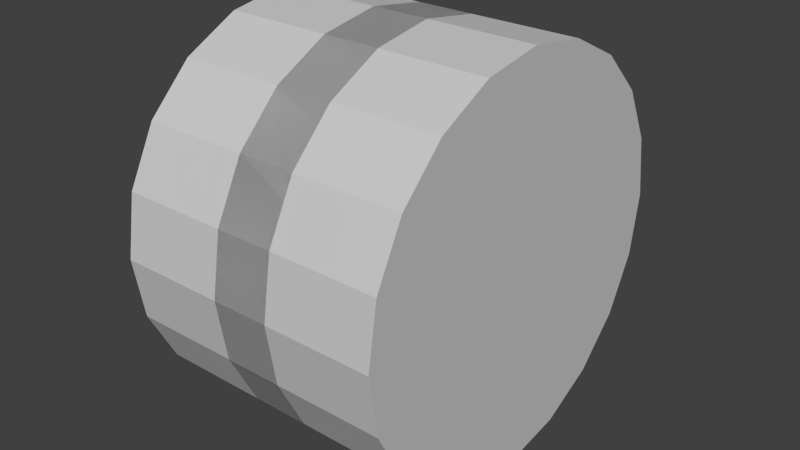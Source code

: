 # Source: SharedWheels.blend  (saved by Blender 2.72.0; exported with 4.5.12 LTS)
import bpy
from mathutils import Matrix  # noqa: F401  (used for matrix-valued properties, if any)

bpy.ops.wm.read_factory_settings(use_empty=True)
scene = bpy.context.scene
scene.name = 'Scene'

# ---- collections
col_collection_1 = bpy.data.collections.new('Collection 1'); scene.collection.children.link(col_collection_1)

# ---- materials (node trees are filled in below, after node groups)
mat_camaro_wheels = bpy.data.materials.new('Camaro-Wheels')
mat_camaro_wheels.alpha_threshold = 0.0
mat_camaro_wheels.use_transparent_shadow = False
mat_camaro_wheels.diffuse_color = (0.6, 0.6, 0.6, 1.0)
mat_camaro_wheels.specular_color = (0.9, 0.9, 0.9)
mat_camaro_wheels.roughness = 0.5
mat_camaro_wheels.specular_intensity = 1.0

# ---- material node trees

# ---- world
world_world = bpy.data.worlds.new('World'); scene.world = world_world
world_world.color = (0.05088, 0.05088, 0.05088)
world_world.use_sun_shadow = False
world_world.sun_shadow_jitter_overblur = 0.0
world_world.cycles.sampling_method = 'MANUAL'
world_world.cycles.sample_map_resolution = 256

# ---- meshes
me_whl_fl = bpy.data.meshes.new('Whl FL')
me_whl_fl.from_pydata([(0.04724, -0.3253, -0.004374), (0.05996, -0.2755, -0.09466), (0.05996, -0.2898, -0.004374), (0.04724, -0.3093, -0.1056), (0.05996, -0.234, -0.1761), (0.04724, -0.2627, -0.197), (0.05996, -0.1694, -0.2408), (0.04724, -0.1902, -0.2695), (0.05996, -0.08793, -0.2823), (0.04724, -0.09889, -0.316), (0.05996, 0.002364, -0.2966), (0.04724, 0.002364, -0.332), (0.05996, 0.09265, -0.2823), (0.04724, 0.1036, -0.316), (0.05996, 0.1741, -0.2408), (0.04724, 0.195, -0.2695), (0.05996, 0.2387, -0.1761), (0.04724, 0.2674, -0.197), (0.05996, 0.2802, -0.09466), (0.04724, 0.314, -0.1056), (0.05996, 0.2945, -0.004374), (0.04724, 0.33, -0.004374), (0.05996, 0.2802, 0.08591), (0.04724, 0.314, 0.09688), (0.05996, 0.2387, 0.1674), (0.04724, 0.2674, 0.1882), (0.05996, 0.1741, 0.232), (0.04724, 0.195, 0.2607), (0.05996, 0.09265, 0.2735), (0.04724, 0.1036, 0.3072), (0.05996, 0.002364, 0.2878), (0.04724, 0.002364, 0.3233), (0.05996, -0.08793, 0.2735), (0.04724, -0.09889, 0.3072), (0.05996, -0.1694, 0.232), (0.04724, -0.1902, 0.2607), (0.05996, -0.234, 0.1674), (0.04724, -0.2627, 0.1882), (0.05996, -0.2755, 0.08591), (0.04724, -0.3093, 0.09688), (0.0607, -0.2332, 0.07215), (0.0607, -0.2453, -0.004374), (0.0607, -0.2332, -0.0809), (0.0607, -0.198, -0.1499), (0.0607, -0.1432, -0.2047), (0.0607, -0.07416, -0.2399), (0.0607, 0.002364, -0.252), (0.0607, 0.07889, -0.2399), (0.0607, 0.1479, -0.2047), (0.0607, 0.2027, -0.1499), (0.0607, 0.2379, -0.0809), (0.0607, 0.25, -0.004374), (0.0607, 0.2379, 0.07215), (0.0607, 0.2027, 0.1412), (0.0607, 0.1479, 0.196), (0.0607, 0.07889, 0.2312), (0.0607, 0.002364, 0.2433), (0.0607, -0.07416, 0.2312), (0.0607, -0.1432, 0.196), (0.0607, -0.198, 0.1412), (-0.2243, 0.1036, 0.3072), (-0.2243, 0.195, 0.2607), (-0.2243, 0.002364, -0.004374), (-0.2243, 0.002364, 0.3233), (-0.2243, -0.09889, 0.3072), (-0.2243, -0.1902, 0.2607), (-0.2243, -0.2627, 0.1882), (-0.2243, -0.3093, 0.09688), (-0.2243, -0.3253, -0.004374), (-0.2243, -0.3093, -0.1056), (-0.2243, -0.2627, -0.197), (-0.2243, -0.1902, -0.2695), (-0.2243, -0.09889, -0.316), (-0.2243, 0.002364, -0.332), (-0.2243, 0.1036, -0.316), (-0.2243, 0.195, -0.2695), (-0.2243, 0.2674, -0.197), (-0.2243, 0.314, -0.1056), (-0.2243, 0.33, -0.004374), (-0.2243, 0.314, 0.09688), (-0.2243, 0.2674, 0.1882), (0.04724, -0.3253, -0.004374), (-0.2243, -0.3093, -0.1056), (0.04724, -0.3093, -0.1056), (-0.2243, -0.3253, -0.004374), (0.04724, -0.3093, 0.09688), (-0.2243, -0.3093, 0.09688), (0.04724, -0.2627, 0.1882), (-0.2243, -0.2627, 0.1882), (0.04724, -0.1902, 0.2607), (-0.2243, -0.1902, 0.2607), (-0.2243, -0.2627, -0.197), (0.04724, -0.2627, -0.197), (-0.2243, -0.1902, -0.2695), (0.04724, -0.1902, -0.2695), (-0.2243, -0.09889, -0.316), (0.04724, -0.09889, -0.316), (-0.2243, 0.002364, -0.332), (0.04724, 0.002364, -0.332), (-0.2243, 0.1036, -0.316), (0.04724, 0.1036, -0.316), (-0.2243, 0.195, -0.2695), (0.04724, 0.195, -0.2695), (-0.2243, 0.2674, -0.197), (0.04724, 0.2674, -0.197), (-0.2243, 0.314, -0.1056), (0.04724, 0.314, -0.1056), (-0.2243, 0.33, -0.004374), (0.04724, 0.33, -0.004374), (-0.2243, 0.314, 0.09688), (0.04724, 0.314, 0.09688), (-0.2243, 0.2674, 0.1882), (0.04724, 0.2674, 0.1882), (-0.2243, 0.195, 0.2607), (0.04724, 0.195, 0.2607), (-0.2243, 0.1036, 0.3072), (0.04724, 0.1036, 0.3072), (-0.2243, 0.002364, 0.3233), (0.04724, 0.002364, 0.3233), (-0.2243, -0.09889, 0.3072), (0.04724, -0.09889, 0.3072), (-0.2243, -0.1902, 0.2607), (0.04724, -0.1902, 0.2607), (0.03258, -0.1403, -0.2007), (0.03258, -0.07262, -0.2351), (0.03258, 0.002364, -0.004374), (0.03258, -0.1939, -0.147), (0.03258, -0.2284, -0.07936), (0.03258, 0.002364, -0.2457), (0.03258, 0.07735, -0.2351), (0.03258, 0.145, -0.2007), (0.03258, 0.1987, -0.147), (0.03258, 0.2331, -0.07936), (0.03258, -0.2389, -0.004374), (0.03258, -0.2284, 0.07061), (0.03258, -0.1939, 0.1382), (0.03258, -0.1403, 0.1919), (0.03258, -0.07262, 0.2264), (0.03258, 0.002364, 0.2369), (0.03258, 0.07735, 0.2264), (0.03258, 0.145, 0.1919), (0.03258, 0.1987, 0.1382), (0.03258, 0.2331, 0.07061), (0.03258, 0.2437, -0.004374), (0.03258, 0.1987, -0.147), (0.0607, 0.2303, -0.07845), (0.03258, 0.2331, -0.07936), (0.0607, 0.1963, -0.1453), (0.03258, 0.145, -0.2007), (0.0607, 0.1433, -0.1983), (0.03258, 0.07735, -0.2351), (0.0607, 0.07644, -0.2323), (0.03258, 0.002364, -0.2457), (0.0607, 0.002364, -0.2441), (0.03258, -0.07262, -0.2351), (0.0607, -0.07171, -0.2323), (0.03258, -0.1403, -0.2007), (0.0607, -0.1385, -0.1983), (0.03258, -0.1939, -0.147), (0.0607, -0.1916, -0.1453), (0.03258, -0.2284, -0.07936), (0.0607, -0.2256, -0.07845), (0.03258, -0.2389, -0.004374), (0.0607, -0.2373, -0.004374), (0.03258, -0.2284, 0.07061), (0.0607, -0.2256, 0.0697), (0.03258, -0.1939, 0.1382), (0.0607, -0.1916, 0.1365), (0.03258, -0.1403, 0.1919), (0.0607, -0.1385, 0.1895), (0.03258, -0.07262, 0.2264), (0.0607, -0.07171, 0.2236), (0.03258, 0.145, 0.1919), (0.0607, 0.07644, 0.2236), (0.03258, 0.07735, 0.2264), (0.0607, 0.1433, 0.1895), (0.03258, 0.1987, 0.1382), (0.0607, 0.1963, 0.1365), (0.03258, 0.2331, 0.07061), (0.0607, 0.2303, 0.0697), (0.0607, 0.002364, 0.2353), (0.03258, 0.002364, 0.2369), (0.0607, -0.07171, 0.2236), (0.03258, -0.07262, 0.2264), (0.03258, 0.2437, -0.004374), (0.0607, 0.2421, -0.004374), (0.0607, 0.2303, 0.0697), (0.0607, 0.2027, 0.1412), (0.0607, 0.1963, 0.1365), (0.0607, 0.2379, 0.07215), (0.0607, 0.2421, -0.004374), (0.0607, 0.25, -0.004374), (0.0607, 0.2303, -0.07845), (0.0607, 0.2379, -0.0809), (0.0607, 0.1963, -0.1453), (0.0607, 0.2027, -0.1499), (0.0607, 0.1433, -0.1983), (0.0607, 0.1479, -0.2047), (0.0607, 0.07644, -0.2323), (0.0607, 0.07889, -0.2399), (0.0607, 0.002364, -0.2441), (0.0607, 0.002364, -0.252), (0.0607, -0.07171, -0.2323), (0.0607, -0.07416, -0.2399), (0.0607, -0.1385, -0.1983), (0.0607, -0.1432, -0.2047), (0.0607, -0.1916, -0.1453), (0.0607, -0.198, -0.1499), (0.0607, -0.2256, -0.07845), (0.0607, -0.2332, -0.0809), (0.0607, -0.2373, -0.004374), (0.0607, -0.2453, -0.004374), (0.0607, -0.2256, 0.0697), (0.0607, -0.2332, 0.07215), (0.0607, -0.1916, 0.1365), (0.0607, -0.198, 0.1412), (0.0607, -0.1385, 0.1895), (0.0607, -0.1432, 0.196), (0.0607, -0.07171, 0.2236), (0.0607, -0.07416, 0.2312), (0.0607, 0.002364, 0.2353), (0.0607, 0.002364, 0.2433), (0.0607, 0.07644, 0.2236), (0.0607, 0.07889, 0.2312), (0.0607, 0.1433, 0.1895), (0.0607, 0.1479, 0.196)], [], [(0, 1, 2), (1, 0, 3), (3, 4, 1), (5, 4, 3), (5, 6, 4), (7, 6, 5), (7, 8, 6), (9, 8, 7), (9, 10, 8), (11, 10, 9), (11, 12, 10), (13, 12, 11), (13, 14, 12), (15, 14, 13), (15, 16, 14), (17, 16, 15), (17, 18, 16), (19, 18, 17), (19, 20, 18), (21, 20, 19), (21, 22, 20), (23, 22, 21), (23, 24, 22), (25, 24, 23), (25, 26, 24), (27, 26, 25), (27, 28, 26), (29, 28, 27), (29, 30, 28), (31, 30, 29), (31, 32, 30), (33, 32, 31), (33, 34, 32), (35, 34, 33), (35, 36, 34), (37, 36, 35), (37, 38, 36), (39, 38, 37), (39, 2, 38), (0, 2, 39), (38, 2, 40), (40, 2, 41), (2, 1, 41), (41, 1, 42), (1, 4, 42), (42, 4, 43), (4, 6, 43), (43, 6, 44), (6, 8, 44), (44, 8, 45), (8, 10, 45), (45, 10, 46), (10, 12, 46), (46, 12, 47), (12, 14, 47), (47, 14, 48), (14, 16, 48), (48, 16, 49), (16, 18, 49), (49, 18, 50), (18, 20, 50), (50, 20, 51), (20, 22, 51), (51, 22, 52), (22, 24, 52), (52, 24, 53), (24, 26, 53), (53, 26, 54), (26, 28, 54), (54, 28, 55), (28, 30, 55), (55, 30, 56), (30, 32, 56), (56, 32, 57), (32, 34, 57), (57, 34, 58), (34, 36, 58), (58, 36, 59), (36, 38, 59), (59, 38, 40), (60, 61, 62), (63, 60, 62), (64, 63, 62), (65, 64, 62), (66, 65, 62), (67, 66, 62), (68, 67, 62), (69, 68, 62), (70, 69, 62), (71, 70, 62), (72, 71, 62), (73, 72, 62), (74, 73, 62), (75, 74, 62), (76, 75, 62), (77, 76, 62), (78, 77, 62), (79, 78, 62), (80, 79, 62), (61, 80, 62), (81, 82, 83), (84, 82, 81), (85, 84, 81), (86, 84, 85), (87, 86, 85), (88, 86, 87), (89, 88, 87), (90, 88, 89), (82, 91, 83), (83, 91, 92), (91, 93, 92), (92, 93, 94), (93, 95, 94), (94, 95, 96), (95, 97, 96), (96, 97, 98), (97, 99, 98), (98, 99, 100), (99, 101, 100), (100, 101, 102), (101, 103, 102), (102, 103, 104), (103, 105, 104), (104, 105, 106), (105, 107, 106), (106, 107, 108), (107, 109, 108), (108, 109, 110), (109, 111, 110), (110, 111, 112), (111, 113, 112), (112, 113, 114), (113, 115, 114), (114, 115, 116), (115, 117, 116), (116, 117, 118), (117, 119, 118), (118, 119, 120), (119, 121, 120), (120, 121, 122), (123, 124, 125), (126, 123, 125), (127, 126, 125), (124, 128, 125), (128, 129, 125), (129, 130, 125), (130, 131, 125), (131, 132, 125), (133, 127, 125), (134, 133, 125), (135, 134, 125), (136, 135, 125), (137, 136, 125), (138, 137, 125), (139, 138, 125), (140, 139, 125), (141, 140, 125), (142, 141, 125), (143, 142, 125), (132, 143, 125), (144, 145, 146), (147, 145, 144), (148, 147, 144), (149, 147, 148), (150, 149, 148), (151, 149, 150), (152, 151, 150), (153, 151, 152), (154, 153, 152), (155, 153, 154), (156, 155, 154), (157, 155, 156), (158, 157, 156), (159, 157, 158), (160, 159, 158), (161, 159, 160), (162, 161, 160), (163, 161, 162), (164, 163, 162), (165, 163, 164), (166, 165, 164), (167, 165, 166), (168, 167, 166), (169, 167, 168), (170, 169, 168), (171, 169, 170), (172, 173, 174), (175, 173, 172), (176, 175, 172), (177, 175, 176), (178, 177, 176), (179, 177, 178), (173, 180, 174), (174, 180, 181), (180, 182, 181), (181, 182, 183), (184, 179, 178), (185, 179, 184), (146, 185, 184), (145, 185, 146), (186, 187, 188), (189, 187, 186), (190, 189, 186), (191, 189, 190), (192, 191, 190), (193, 191, 192), (194, 193, 192), (195, 193, 194), (196, 195, 194), (197, 195, 196), (198, 197, 196), (199, 197, 198), (200, 199, 198), (201, 199, 200), (202, 201, 200), (203, 201, 202), (204, 203, 202), (205, 203, 204), (206, 205, 204), (207, 205, 206), (208, 207, 206), (209, 207, 208), (210, 209, 208), (211, 209, 210), (212, 211, 210), (213, 211, 212), (214, 213, 212), (215, 213, 214), (216, 215, 214), (217, 215, 216), (218, 217, 216), (219, 217, 218), (220, 219, 218), (221, 219, 220), (222, 221, 220), (223, 221, 222), (224, 223, 222), (225, 223, 224), (188, 225, 224), (187, 225, 188)])
_uv = me_whl_fl.uv_layers.new(name='UVMap')
_uv.uv.foreach_set('vector', [0.5011, 0.09921, 0.6095, 0.1507, 0.5011, 0.1341, 0.6095, 0.1507, 0.5011, 0.09921, 0.6207, 0.1175, 0.6207, 0.1175, 0.7073, 0.1987, 0.6095, 0.1507, 0.7286, 0.1705, 0.7073, 0.1987, 0.6207, 0.1175, 0.7286, 0.1705, 0.7849, 0.2735, 0.7073, 0.1987, 0.8142, 0.253, 0.7849, 0.2735, 0.7286, 0.1705, 0.8142, 0.253, 0.8347, 0.3678, 0.7849, 0.2735, 0.869, 0.3577, 0.8347, 0.3678, 0.8142, 0.253, 0.869, 0.3577, 0.8494, 0.4723, 0.8347, 0.3678, 0.8834, 0.4723, 0.8494, 0.4723, 0.869, 0.3577, 0.8834, 0.4723, 0.8347, 0.5769, 0.8494, 0.4723, 0.869, 0.587, 0.8347, 0.5769, 0.8834, 0.4723, 0.869, 0.587, 0.7849, 0.6711, 0.8347, 0.5769, 0.8142, 0.6917, 0.7849, 0.6711, 0.869, 0.587, 0.8142, 0.6917, 0.7073, 0.746, 0.7849, 0.6711, 0.7286, 0.7742, 0.7073, 0.746, 0.8142, 0.6917, 0.7286, 0.7742, 0.6095, 0.794, 0.7073, 0.746, 0.6207, 0.8272, 0.6095, 0.794, 0.7286, 0.7742, 0.6207, 0.8272, 0.5011, 0.8106, 0.6095, 0.794, 0.5011, 0.8455, 0.5011, 0.8106, 0.6207, 0.8272, 0.5011, 0.8455, 0.3927, 0.794, 0.5011, 0.8106, 0.3815, 0.8272, 0.3927, 0.794, 0.5011, 0.8455, 0.3815, 0.8272, 0.2949, 0.746, 0.3927, 0.794, 0.2737, 0.7742, 0.2949, 0.746, 0.3815, 0.8272, 0.2737, 0.7742, 0.2173, 0.6711, 0.2949, 0.746, 0.1881, 0.6917, 0.2173, 0.6711, 0.2737, 0.7742, 0.1881, 0.6917, 0.1675, 0.5769, 0.2173, 0.6711, 0.1332, 0.587, 0.1675, 0.5769, 0.1881, 0.6917, 0.1332, 0.587, 0.1528, 0.4723, 0.1675, 0.5769, 0.1188, 0.4723, 0.1528, 0.4723, 0.1332, 0.587, 0.1188, 0.4723, 0.1675, 0.3678, 0.1528, 0.4723, 0.1332, 0.3577, 0.1675, 0.3678, 0.1188, 0.4723, 0.1332, 0.3577, 0.2173, 0.2735, 0.1675, 0.3678, 0.1881, 0.253, 0.2173, 0.2735, 0.1332, 0.3577, 0.1881, 0.253, 0.2949, 0.1987, 0.2173, 0.2735, 0.2737, 0.1705, 0.2949, 0.1987, 0.1881, 0.253, 0.2737, 0.1705, 0.3927, 0.1507, 0.2949, 0.1987, 0.3815, 0.1175, 0.3927, 0.1507, 0.2737, 0.1705, 0.3815, 0.1175, 0.5011, 0.1341, 0.3927, 0.1507, 0.5011, 0.09921, 0.5011, 0.1341, 0.3815, 0.1175, 0.3927, 0.1507, 0.5011, 0.1341, 0.4052, 0.1877, 0.4052, 0.1877, 0.5011, 0.1341, 0.5011, 0.173, 0.5011, 0.1341, 0.6095, 0.1507, 0.5011, 0.173, 0.5011, 0.173, 0.6095, 0.1507, 0.597, 0.1877, 0.6095, 0.1507, 0.7073, 0.1987, 0.597, 0.1877, 0.597, 0.1877, 0.7073, 0.1987, 0.6836, 0.2302, 0.7073, 0.1987, 0.7849, 0.2735, 0.6836, 0.2302, 0.6836, 0.2302, 0.7849, 0.2735, 0.7522, 0.2964, 0.7849, 0.2735, 0.8347, 0.3678, 0.7522, 0.2964, 0.7522, 0.2964, 0.8347, 0.3678, 0.7963, 0.3799, 0.8347, 0.3678, 0.8494, 0.4723, 0.7963, 0.3799, 0.7963, 0.3799, 0.8494, 0.4723, 0.8115, 0.4723, 0.8494, 0.4723, 0.8347, 0.5769, 0.8115, 0.4723, 0.8115, 0.4723, 0.8347, 0.5769, 0.7963, 0.5648, 0.8347, 0.5769, 0.7849, 0.6711, 0.7963, 0.5648, 0.7963, 0.5648, 0.7849, 0.6711, 0.7522, 0.6483, 0.7849, 0.6711, 0.7073, 0.746, 0.7522, 0.6483, 0.7522, 0.6483, 0.7073, 0.746, 0.6836, 0.7145, 0.7073, 0.746, 0.6095, 0.794, 0.6836, 0.7145, 0.6836, 0.7145, 0.6095, 0.794, 0.597, 0.757, 0.6095, 0.794, 0.5011, 0.8106, 0.597, 0.757, 0.597, 0.757, 0.5011, 0.8106, 0.5011, 0.7716, 0.5011, 0.8106, 0.3927, 0.794, 0.5011, 0.7716, 0.5011, 0.7716, 0.3927, 0.794, 0.4052, 0.757, 0.3927, 0.794, 0.2949, 0.746, 0.4052, 0.757, 0.4052, 0.757, 0.2949, 0.746, 0.3187, 0.7145, 0.2949, 0.746, 0.2173, 0.6711, 0.3187, 0.7145, 0.3187, 0.7145, 0.2173, 0.6711, 0.25, 0.6483, 0.2173, 0.6711, 0.1675, 0.5769, 0.25, 0.6483, 0.25, 0.6483, 0.1675, 0.5769, 0.2059, 0.5648, 0.1675, 0.5769, 0.1528, 0.4723, 0.2059, 0.5648, 0.2059, 0.5648, 0.1528, 0.4723, 0.1907, 0.4723, 0.1528, 0.4723, 0.1675, 0.3678, 0.1907, 0.4723, 0.1907, 0.4723, 0.1675, 0.3678, 0.2059, 0.3799, 0.1675, 0.3678, 0.2173, 0.2735, 0.2059, 0.3799, 0.2059, 0.3799, 0.2173, 0.2735, 0.25, 0.2964, 0.2173, 0.2735, 0.2949, 0.1987, 0.25, 0.2964, 0.25, 0.2964, 0.2949, 0.1987, 0.3187, 0.2302, 0.2949, 0.1987, 0.3927, 0.1507, 0.3187, 0.2302, 0.3187, 0.2302, 0.3927, 0.1507, 0.4052, 0.1877, 0.1804, 0.7996, 0.1685, 0.8223, 0.1002, 0.7745, 0.1846, 0.7745, 0.1804, 0.7996, 0.1002, 0.7745, 0.1804, 0.7493, 0.1846, 0.7745, 0.1002, 0.7745, 0.1685, 0.7267, 0.1804, 0.7493, 0.1002, 0.7745, 0.1498, 0.7087, 0.1685, 0.7267, 0.1002, 0.7745, 0.1263, 0.6971, 0.1498, 0.7087, 0.1002, 0.7745, 0.1002, 0.6931, 0.1263, 0.6971, 0.1002, 0.7745, 0.07412, 0.6971, 0.1002, 0.6931, 0.1002, 0.7745, 0.0506, 0.7087, 0.07412, 0.6971, 0.1002, 0.7745, 0.03193, 0.7267, 0.0506, 0.7087, 0.1002, 0.7745, 0.01995, 0.7493, 0.03193, 0.7267, 0.1002, 0.7745, 0.01582, 0.7745, 0.01995, 0.7493, 0.1002, 0.7745, 0.01995, 0.7996, 0.01582, 0.7745, 0.1002, 0.7745, 0.03193, 0.8223, 0.01995, 0.7996, 0.1002, 0.7745, 0.0506, 0.8403, 0.03193, 0.8223, 0.1002, 0.7745, 0.07412, 0.8519, 0.0506, 0.8403, 0.1002, 0.7745, 0.1002, 0.8558, 0.07412, 0.8519, 0.1002, 0.7745, 0.1263, 0.8519, 0.1002, 0.8558, 0.1002, 0.7745, 0.1498, 0.8403, 0.1263, 0.8519, 0.1002, 0.7745, 0.1685, 0.8223, 0.1498, 0.8403, 0.1002, 0.7745, 0.15, 0.9951, 0.2, 0.8825, 0.2, 0.9951, 0.15, 0.8825, 0.2, 0.8825, 0.15, 0.9951, 0.1, 0.9951, 0.15, 0.8825, 0.15, 0.9951, 0.1, 0.8825, 0.15, 0.8825, 0.1, 0.9951, 0.05, 0.9951, 0.1, 0.8825, 0.1, 0.9951, 0.05, 0.8825, 0.1, 0.8825, 0.05, 0.9951, 0.0, 0.9951, 0.05, 0.8825, 0.05, 0.9951, 0.0, 0.8825, 0.05, 0.8825, 0.0, 0.9951, 0.2, 0.8825, 0.25, 0.8825, 0.2, 0.9951, 0.2, 0.9951, 0.25, 0.8825, 0.25, 0.9951, 0.25, 0.8825, 0.3, 0.8825, 0.25, 0.9951, 0.25, 0.9951, 0.3, 0.8825, 0.3, 0.9951, 0.3, 0.8825, 0.35, 0.8825, 0.3, 0.9951, 0.3, 0.9951, 0.35, 0.8825, 0.35, 0.9951, 0.35, 0.8825, 0.4, 0.8825, 0.35, 0.9951, 0.35, 0.9951, 0.4, 0.8825, 0.4, 0.9951, 0.4, 0.8825, 0.45, 0.8825, 0.4, 0.9951, 0.4, 0.9951, 0.45, 0.8825, 0.45, 0.9951, 0.45, 0.8825, 0.5, 0.8825, 0.45, 0.9951, 0.45, 0.9951, 0.5, 0.8825, 0.5, 0.9951, 0.5, 0.8825, 0.55, 0.8825, 0.5, 0.9951, 0.5, 0.9951, 0.55, 0.8825, 0.55, 0.9951, 0.55, 0.8825, 0.6, 0.8825, 0.55, 0.9951, 0.55, 0.9951, 0.6, 0.8825, 0.6, 0.9951, 0.6, 0.8825, 0.65, 0.8825, 0.6, 0.9951, 0.6, 0.9951, 0.65, 0.8825, 0.65, 0.9951, 0.65, 0.8825, 0.7, 0.8825, 0.65, 0.9951, 0.65, 0.9951, 0.7, 0.8825, 0.7, 0.9951, 0.7, 0.8825, 0.75, 0.8825, 0.7, 0.9951, 0.7, 0.9951, 0.75, 0.8825, 0.75, 0.9951, 0.75, 0.8825, 0.8, 0.8825, 0.75, 0.9951, 0.75, 0.9951, 0.8, 0.8825, 0.8, 0.9951, 0.8, 0.8825, 0.85, 0.8825, 0.8, 0.9951, 0.8, 0.9951, 0.85, 0.8825, 0.85, 0.9951, 0.85, 0.8825, 0.9, 0.8825, 0.85, 0.9951, 0.85, 0.9951, 0.9, 0.8825, 0.9, 0.9951, 0.9, 0.8825, 0.95, 0.8825, 0.9, 0.9951, 0.9, 0.9951, 0.95, 0.8825, 0.95, 0.9951, 0.95, 0.8825, 1.0, 0.8825, 0.95, 0.9951, 0.95, 0.9951, 1.0, 0.8825, 1.0, 0.9951, 0.7039, 0.3284, 0.7388, 0.397, 0.5049, 0.473, 0.6495, 0.274, 0.7039, 0.3284, 0.5049, 0.473, 0.5809, 0.239, 0.6495, 0.274, 0.5049, 0.473, 0.7388, 0.397, 0.7495, 0.473, 0.5049, 0.473, 0.7495, 0.473, 0.7388, 0.549, 0.5049, 0.473, 0.7388, 0.549, 0.7039, 0.6176, 0.5049, 0.473, 0.7039, 0.6176, 0.6495, 0.672, 0.5049, 0.473, 0.6495, 0.672, 0.5809, 0.7069, 0.5049, 0.473, 0.5049, 0.2284, 0.5809, 0.239, 0.5049, 0.473, 0.4289, 0.239, 0.5049, 0.2284, 0.5049, 0.473, 0.3603, 0.274, 0.4289, 0.239, 0.5049, 0.473, 0.3059, 0.3284, 0.3603, 0.274, 0.5049, 0.473, 0.2709, 0.397, 0.3059, 0.3284, 0.5049, 0.473, 0.2602, 0.473, 0.2709, 0.397, 0.5049, 0.473, 0.2709, 0.549, 0.2602, 0.473, 0.5049, 0.473, 0.3059, 0.6176, 0.2709, 0.549, 0.5049, 0.473, 0.3603, 0.672, 0.3059, 0.6176, 0.5049, 0.473, 0.4289, 0.7069, 0.3603, 0.672, 0.5049, 0.473, 0.5049, 0.7176, 0.4289, 0.7069, 0.5049, 0.473, 0.5809, 0.7069, 0.5049, 0.7176, 0.5049, 0.473, 0.4, 0.06693, 0.35, 0.00814, 0.35, 0.06693, 0.4, 0.00814, 0.35, 0.00814, 0.4, 0.06693, 0.45, 0.06693, 0.4, 0.00814, 0.4, 0.06693, 0.45, 0.00814, 0.4, 0.00814, 0.45, 0.06693, 0.5, 0.06693, 0.45, 0.00814, 0.45, 0.06693, 0.5, 0.00814, 0.45, 0.00814, 0.5, 0.06693, 0.55, 0.06693, 0.5, 0.00814, 0.5, 0.06693, 0.55, 0.00814, 0.5, 0.00814, 0.55, 0.06693, 0.6, 0.06693, 0.55, 0.00814, 0.55, 0.06693, 0.6, 0.00814, 0.55, 0.00814, 0.6, 0.06693, 0.65, 0.06693, 0.6, 0.00814, 0.6, 0.06693, 0.65, 0.00814, 0.6, 0.00814, 0.65, 0.06693, 0.7, 0.06693, 0.65, 0.00814, 0.65, 0.06693, 0.7, 0.00814, 0.65, 0.00814, 0.7, 0.06693, 0.75, 0.06693, 0.7, 0.00814, 0.7, 0.06693, 0.75, 0.00814, 0.7, 0.00814, 0.75, 0.06693, 0.8, 0.06693, 0.75, 0.00814, 0.75, 0.06693, 0.8, 0.00814, 0.75, 0.00814, 0.8, 0.06693, 0.85, 0.06693, 0.8, 0.00814, 0.8, 0.06693, 0.85, 0.00814, 0.8, 0.00814, 0.85, 0.06693, 0.9, 0.06693, 0.85, 0.00814, 0.85, 0.06693, 0.9, 0.00814, 0.85, 0.00814, 0.9, 0.06693, 0.95, 0.06693, 0.9, 0.00814, 0.9, 0.06693, 0.95, 0.00814, 0.9, 0.00814, 0.95, 0.06693, 1.0, 0.06693, 0.95, 0.00814, 0.95, 0.06693, 1.0, 0.00814, 0.95, 0.00814, 1.0, 0.06693, 0.15, 0.06693, 0.1, 0.00814, 0.1, 0.06693, 0.15, 0.00814, 0.1, 0.00814, 0.15, 0.06693, 0.2, 0.06693, 0.15, 0.00814, 0.15, 0.06693, 0.2, 0.00814, 0.15, 0.00814, 0.2, 0.06693, 0.25, 0.06693, 0.2, 0.00814, 0.2, 0.06693, 0.25, 0.00814, 0.2, 0.00814, 0.25, 0.06693, 0.1, 0.00814, 0.05, 0.00814, 0.1, 0.06693, 0.1, 0.06693, 0.05, 0.00814, 0.05, 0.06693, 0.05, 0.00814, -2.98e-08, 0.00814, 0.05, 0.06693, 0.05, 0.06693, -2.98e-08, 0.00814, -2.98e-08, 0.06693, 0.3, 0.06693, 0.25, 0.00814, 0.25, 0.06693, 0.3, 0.00814, 0.25, 0.00814, 0.3, 0.06693, 0.35, 0.06693, 0.3, 0.00814, 0.3, 0.06693, 0.35, 0.00814, 0.3, 0.00814, 0.35, 0.06693, 0.8843, 0.2491, 0.863, 0.2414, 0.8645, 0.2394, 0.8835, 0.2514, 0.863, 0.2414, 0.8843, 0.2491, 0.9061, 0.2524, 0.8835, 0.2514, 0.8843, 0.2491, 0.9061, 0.2549, 0.8835, 0.2514, 0.9061, 0.2524, 0.928, 0.2491, 0.9061, 0.2549, 0.9061, 0.2524, 0.9288, 0.2514, 0.9061, 0.2549, 0.928, 0.2491, 0.9478, 0.2394, 0.9288, 0.2514, 0.928, 0.2491, 0.9493, 0.2414, 0.9288, 0.2514, 0.9478, 0.2394, 0.9634, 0.2243, 0.9493, 0.2414, 0.9478, 0.2394, 0.9655, 0.2257, 0.9493, 0.2414, 0.9634, 0.2243, 0.9735, 0.2052, 0.9655, 0.2257, 0.9634, 0.2243, 0.9759, 0.206, 0.9655, 0.2257, 0.9735, 0.2052, 0.9769, 0.1841, 0.9759, 0.206, 0.9735, 0.2052, 0.9795, 0.1841, 0.9759, 0.206, 0.9769, 0.1841, 0.9735, 0.1631, 0.9795, 0.1841, 0.9769, 0.1841, 0.9759, 0.1623, 0.9795, 0.1841, 0.9735, 0.1631, 0.9634, 0.144, 0.9759, 0.1623, 0.9735, 0.1631, 0.9655, 0.1426, 0.9759, 0.1623, 0.9634, 0.144, 0.9478, 0.1289, 0.9655, 0.1426, 0.9634, 0.144, 0.9493, 0.1269, 0.9655, 0.1426, 0.9478, 0.1289, 0.928, 0.1192, 0.9493, 0.1269, 0.9478, 0.1289, 0.9288, 0.1169, 0.9493, 0.1269, 0.928, 0.1192, 0.9061, 0.1159, 0.9288, 0.1169, 0.928, 0.1192, 0.9061, 0.1134, 0.9288, 0.1169, 0.9061, 0.1159, 0.8843, 0.1192, 0.9061, 0.1134, 0.9061, 0.1159, 0.8835, 0.1169, 0.9061, 0.1134, 0.8843, 0.1192, 0.8645, 0.1289, 0.8835, 0.1169, 0.8843, 0.1192, 0.863, 0.1269, 0.8835, 0.1169, 0.8645, 0.1289, 0.8489, 0.144, 0.863, 0.1269, 0.8645, 0.1289, 0.8468, 0.1426, 0.863, 0.1269, 0.8489, 0.144, 0.8388, 0.1631, 0.8468, 0.1426, 0.8489, 0.144, 0.8364, 0.1623, 0.8468, 0.1426, 0.8388, 0.1631, 0.8354, 0.1841, 0.8364, 0.1623, 0.8388, 0.1631, 0.8328, 0.1841, 0.8364, 0.1623, 0.8354, 0.1841, 0.8388, 0.2052, 0.8328, 0.1841, 0.8354, 0.1841, 0.8364, 0.206, 0.8328, 0.1841, 0.8388, 0.2052, 0.8489, 0.2243, 0.8364, 0.206, 0.8388, 0.2052, 0.8468, 0.2257, 0.8364, 0.206, 0.8489, 0.2243, 0.8645, 0.2394, 0.8468, 0.2257, 0.8489, 0.2243, 0.863, 0.2414, 0.8468, 0.2257, 0.8645, 0.2394])
me_whl_fl.materials.append(mat_camaro_wheels)
me_whl_fl.use_remesh_preserve_volume = False
me_whl_fl.use_remesh_preserve_attributes = False
me_whl_fl.use_mirror_vertex_groups = False
me_whl_fl.update()
me_whl_fr = bpy.data.meshes.new('Whl FR')
me_whl_fr.from_pydata([(-0.04723, -0.3253, -0.004374), (-0.05996, -0.2755, -0.09466), (-0.04723, -0.3093, -0.1056), (-0.05996, -0.2898, -0.004374), (-0.05996, -0.234, -0.1761), (-0.04723, -0.2627, -0.197), (-0.05996, -0.1694, -0.2408), (-0.04723, -0.1902, -0.2695), (-0.05996, -0.08793, -0.2823), (-0.04723, -0.09889, -0.316), (-0.05996, 0.002364, -0.2966), (-0.04723, 0.002364, -0.332), (-0.05996, 0.09265, -0.2823), (-0.04723, 0.1036, -0.316), (-0.05996, 0.1741, -0.2408), (-0.04723, 0.195, -0.2695), (-0.05996, 0.2387, -0.1761), (-0.04723, 0.2674, -0.197), (-0.05996, 0.2802, -0.09466), (-0.04723, 0.314, -0.1056), (-0.05996, 0.2945, -0.004374), (-0.04723, 0.33, -0.004374), (-0.05996, 0.2802, 0.08591), (-0.04723, 0.314, 0.09688), (-0.05996, 0.2387, 0.1674), (-0.04723, 0.2674, 0.1882), (-0.05996, 0.1741, 0.232), (-0.04723, 0.195, 0.2607), (-0.05996, 0.09265, 0.2735), (-0.04723, 0.1036, 0.3072), (-0.05996, 0.002364, 0.2878), (-0.04723, 0.002364, 0.3233), (-0.05996, -0.08793, 0.2735), (-0.04723, -0.09889, 0.3072), (-0.05996, -0.1694, 0.232), (-0.04723, -0.1902, 0.2607), (-0.05996, -0.234, 0.1674), (-0.04723, -0.2627, 0.1882), (-0.05996, -0.2755, 0.08591), (-0.04723, -0.3093, 0.09688), (-0.0607, -0.2332, 0.07215), (-0.0607, -0.2453, -0.004374), (-0.0607, -0.2332, -0.0809), (-0.0607, -0.198, -0.1499), (-0.0607, -0.1432, -0.2047), (-0.0607, -0.07416, -0.2399), (-0.0607, 0.002364, -0.252), (-0.0607, 0.07889, -0.2399), (-0.0607, 0.1479, -0.2047), (-0.0607, 0.2027, -0.1499), (-0.0607, 0.2379, -0.0809), (-0.0607, 0.25, -0.004374), (-0.0607, 0.2379, 0.07215), (-0.0607, 0.2027, 0.1412), (-0.0607, 0.1479, 0.196), (-0.0607, 0.07889, 0.2312), (-0.0607, 0.002364, 0.2433), (-0.0607, -0.07416, 0.2312), (-0.0607, -0.1432, 0.196), (-0.0607, -0.198, 0.1412), (0.2243, 0.002364, -0.004374), (0.2243, 0.195, 0.2607), (0.2243, 0.1036, 0.3072), (0.2243, 0.002364, 0.3233), (0.2243, -0.09889, 0.3072), (0.2243, -0.1902, 0.2607), (0.2243, -0.2627, 0.1882), (0.2243, -0.3093, 0.09688), (0.2243, -0.3253, -0.004374), (0.2243, -0.3093, -0.1056), (0.2243, -0.2627, -0.197), (0.2243, -0.1902, -0.2695), (0.2243, -0.09889, -0.316), (0.2243, 0.002364, -0.332), (0.2243, 0.1036, -0.316), (0.2243, 0.195, -0.2695), (0.2243, 0.2674, -0.197), (0.2243, 0.314, -0.1056), (0.2243, 0.33, -0.004374), (0.2243, 0.314, 0.09688), (0.2243, 0.2674, 0.1882), (-0.04723, -0.3253, -0.004374), (0.2243, -0.3093, -0.1056), (0.2243, -0.3253, -0.004374), (-0.04723, -0.3093, -0.1056), (-0.04723, -0.3093, 0.09688), (0.2243, -0.3093, 0.09688), (-0.04723, -0.2627, 0.1882), (0.2243, -0.2627, 0.1882), (-0.04723, -0.1902, 0.2607), (0.2243, -0.1902, 0.2607), (0.2243, -0.2627, -0.197), (-0.04723, -0.2627, -0.197), (0.2243, -0.1902, -0.2695), (-0.04723, -0.1902, -0.2695), (0.2243, -0.09889, -0.316), (-0.04723, -0.09889, -0.316), (0.2243, 0.002364, -0.332), (-0.04723, 0.002364, -0.332), (0.2243, 0.1036, -0.316), (-0.04723, 0.1036, -0.316), (0.2243, 0.195, -0.2695), (-0.04723, 0.195, -0.2695), (0.2243, 0.2674, -0.197), (-0.04723, 0.2674, -0.197), (0.2243, 0.314, -0.1056), (-0.04723, 0.314, -0.1056), (0.2243, 0.33, -0.004374), (-0.04723, 0.33, -0.004374), (0.2243, 0.314, 0.09688), (-0.04723, 0.314, 0.09688), (0.2243, 0.2674, 0.1882), (-0.04723, 0.2674, 0.1882), (0.2243, 0.195, 0.2607), (-0.04723, 0.195, 0.2607), (0.2243, 0.1036, 0.3072), (-0.04723, 0.1036, 0.3072), (0.2243, 0.002364, 0.3233), (-0.04723, 0.002364, 0.3233), (0.2243, -0.09889, 0.3072), (-0.04723, -0.09889, 0.3072), (0.2243, -0.1902, 0.2607), (-0.04723, -0.1902, 0.2607), (-0.03258, 0.002364, -0.004374), (-0.03258, -0.07262, -0.2351), (-0.03258, -0.1403, -0.2007), (-0.03258, -0.1939, -0.147), (-0.03258, -0.2284, -0.07936), (-0.03258, 0.002364, -0.2457), (-0.03258, 0.07735, -0.2351), (-0.03258, 0.145, -0.2007), (-0.03258, 0.1987, -0.147), (-0.03258, 0.2331, -0.07936), (-0.03258, -0.2389, -0.004374), (-0.03258, -0.2284, 0.07061), (-0.03258, -0.1939, 0.1382), (-0.03258, -0.1403, 0.1919), (-0.03258, -0.07262, 0.2264), (-0.03258, 0.002364, 0.2369), (-0.03258, 0.07735, 0.2264), (-0.03258, 0.145, 0.1919), (-0.03258, 0.1987, 0.1382), (-0.03258, 0.2331, 0.07061), (-0.03258, 0.2437, -0.004374), (-0.03258, 0.1987, -0.147), (-0.0607, 0.2303, -0.07845), (-0.0607, 0.1963, -0.1453), (-0.03258, 0.2331, -0.07936), (-0.03258, 0.145, -0.2007), (-0.0607, 0.1433, -0.1983), (-0.03258, 0.07735, -0.2351), (-0.0607, 0.07644, -0.2323), (-0.03258, 0.002364, -0.2457), (-0.0607, 0.002364, -0.2441), (-0.03258, -0.07262, -0.2351), (-0.0607, -0.07171, -0.2323), (-0.03258, -0.1403, -0.2007), (-0.0607, -0.1385, -0.1983), (-0.03258, -0.1939, -0.147), (-0.0607, -0.1916, -0.1453), (-0.03258, -0.2284, -0.07936), (-0.0607, -0.2256, -0.07845), (-0.03258, -0.2389, -0.004374), (-0.0607, -0.2373, -0.004374), (-0.03258, -0.2284, 0.07061), (-0.0607, -0.2256, 0.0697), (-0.03258, -0.1939, 0.1382), (-0.0607, -0.1916, 0.1365), (-0.03258, -0.1403, 0.1919), (-0.0607, -0.1385, 0.1895), (-0.03258, -0.07262, 0.2264), (-0.0607, -0.07171, 0.2236), (-0.03258, 0.145, 0.1919), (-0.0607, 0.07644, 0.2236), (-0.0607, 0.1433, 0.1895), (-0.03258, 0.07735, 0.2264), (-0.03258, 0.1987, 0.1382), (-0.0607, 0.1963, 0.1365), (-0.03258, 0.2331, 0.07061), (-0.0607, 0.2303, 0.0697), (-0.0607, 0.002364, 0.2353), (-0.03258, 0.002364, 0.2369), (-0.0607, -0.07171, 0.2236), (-0.03258, -0.07262, 0.2264), (-0.03258, 0.2437, -0.004374), (-0.0607, 0.2421, -0.004374), (-0.0607, 0.2303, 0.0697), (-0.0607, 0.2027, 0.1412), (-0.0607, 0.2379, 0.07215), (-0.0607, 0.1963, 0.1365), (-0.0607, 0.2421, -0.004374), (-0.0607, 0.25, -0.004374), (-0.0607, 0.2303, -0.07845), (-0.0607, 0.2379, -0.0809), (-0.0607, 0.1963, -0.1453), (-0.0607, 0.2027, -0.1499), (-0.0607, 0.1433, -0.1983), (-0.0607, 0.1479, -0.2047), (-0.0607, 0.07644, -0.2323), (-0.0607, 0.07889, -0.2399), (-0.0607, 0.002364, -0.2441), (-0.0607, 0.002364, -0.252), (-0.0607, -0.07171, -0.2323), (-0.0607, -0.07416, -0.2399), (-0.0607, -0.1385, -0.1983), (-0.0607, -0.1432, -0.2047), (-0.0607, -0.1916, -0.1453), (-0.0607, -0.198, -0.1499), (-0.0607, -0.2256, -0.07845), (-0.0607, -0.2332, -0.0809), (-0.0607, -0.2373, -0.004374), (-0.0607, -0.2453, -0.004374), (-0.0607, -0.2256, 0.0697), (-0.0607, -0.2332, 0.07215), (-0.0607, -0.1916, 0.1365), (-0.0607, -0.198, 0.1412), (-0.0607, -0.1385, 0.1895), (-0.0607, -0.1432, 0.196), (-0.0607, -0.07171, 0.2236), (-0.0607, -0.07416, 0.2312), (-0.0607, 0.002364, 0.2353), (-0.0607, 0.002364, 0.2433), (-0.0607, 0.07644, 0.2236), (-0.0607, 0.07889, 0.2312), (-0.0607, 0.1433, 0.1895), (-0.0607, 0.1479, 0.196)], [], [(0, 1, 2), (1, 0, 3), (1, 4, 2), (2, 4, 5), (4, 6, 5), (5, 6, 7), (6, 8, 7), (7, 8, 9), (8, 10, 9), (9, 10, 11), (10, 12, 11), (11, 12, 13), (12, 14, 13), (13, 14, 15), (14, 16, 15), (15, 16, 17), (16, 18, 17), (17, 18, 19), (18, 20, 19), (19, 20, 21), (20, 22, 21), (21, 22, 23), (22, 24, 23), (23, 24, 25), (24, 26, 25), (25, 26, 27), (26, 28, 27), (27, 28, 29), (28, 30, 29), (29, 30, 31), (30, 32, 31), (31, 32, 33), (32, 34, 33), (33, 34, 35), (34, 36, 35), (35, 36, 37), (36, 38, 37), (37, 38, 39), (38, 3, 39), (3, 0, 39), (40, 3, 38), (41, 3, 40), (41, 1, 3), (42, 1, 41), (42, 4, 1), (43, 4, 42), (43, 6, 4), (44, 6, 43), (44, 8, 6), (45, 8, 44), (45, 10, 8), (46, 10, 45), (46, 12, 10), (47, 12, 46), (47, 14, 12), (48, 14, 47), (48, 16, 14), (49, 16, 48), (49, 18, 16), (50, 18, 49), (50, 20, 18), (51, 20, 50), (51, 22, 20), (52, 22, 51), (52, 24, 22), (53, 24, 52), (53, 26, 24), (54, 26, 53), (54, 28, 26), (55, 28, 54), (55, 30, 28), (56, 30, 55), (56, 32, 30), (57, 32, 56), (57, 34, 32), (58, 34, 57), (58, 36, 34), (59, 36, 58), (59, 38, 36), (40, 38, 59), (60, 61, 62), (60, 62, 63), (60, 63, 64), (60, 64, 65), (60, 65, 66), (60, 66, 67), (60, 67, 68), (60, 68, 69), (60, 69, 70), (60, 70, 71), (60, 71, 72), (60, 72, 73), (60, 73, 74), (60, 74, 75), (60, 75, 76), (60, 76, 77), (60, 77, 78), (60, 78, 79), (60, 79, 80), (60, 80, 61), (81, 82, 83), (84, 82, 81), (81, 83, 85), (85, 83, 86), (85, 86, 87), (87, 86, 88), (87, 88, 89), (89, 88, 90), (84, 91, 82), (92, 91, 84), (92, 93, 91), (94, 93, 92), (94, 95, 93), (96, 95, 94), (96, 97, 95), (98, 97, 96), (98, 99, 97), (100, 99, 98), (100, 101, 99), (102, 101, 100), (102, 103, 101), (104, 103, 102), (104, 105, 103), (106, 105, 104), (106, 107, 105), (108, 107, 106), (108, 109, 107), (110, 109, 108), (110, 111, 109), (112, 111, 110), (112, 113, 111), (114, 113, 112), (114, 115, 113), (116, 115, 114), (116, 117, 115), (118, 117, 116), (118, 119, 117), (120, 119, 118), (120, 121, 119), (122, 121, 120), (123, 124, 125), (123, 125, 126), (123, 126, 127), (123, 128, 124), (123, 129, 128), (123, 130, 129), (123, 131, 130), (123, 132, 131), (123, 127, 133), (123, 133, 134), (123, 134, 135), (123, 135, 136), (123, 136, 137), (123, 137, 138), (123, 138, 139), (123, 139, 140), (123, 140, 141), (123, 141, 142), (123, 142, 143), (123, 143, 132), (144, 145, 146), (147, 145, 144), (144, 146, 148), (148, 146, 149), (148, 149, 150), (150, 149, 151), (150, 151, 152), (152, 151, 153), (152, 153, 154), (154, 153, 155), (154, 155, 156), (156, 155, 157), (156, 157, 158), (158, 157, 159), (158, 159, 160), (160, 159, 161), (160, 161, 162), (162, 161, 163), (162, 163, 164), (164, 163, 165), (164, 165, 166), (166, 165, 167), (166, 167, 168), (168, 167, 169), (168, 169, 170), (170, 169, 171), (172, 173, 174), (175, 173, 172), (172, 174, 176), (176, 174, 177), (176, 177, 178), (178, 177, 179), (175, 180, 173), (181, 180, 175), (181, 182, 180), (183, 182, 181), (178, 179, 184), (184, 179, 185), (184, 185, 147), (147, 185, 145), (186, 187, 188), (189, 187, 186), (186, 188, 190), (190, 188, 191), (190, 191, 192), (192, 191, 193), (192, 193, 194), (194, 193, 195), (194, 195, 196), (196, 195, 197), (196, 197, 198), (198, 197, 199), (198, 199, 200), (200, 199, 201), (200, 201, 202), (202, 201, 203), (202, 203, 204), (204, 203, 205), (204, 205, 206), (206, 205, 207), (206, 207, 208), (208, 207, 209), (208, 209, 210), (210, 209, 211), (210, 211, 212), (212, 211, 213), (212, 213, 214), (214, 213, 215), (214, 215, 216), (216, 215, 217), (216, 217, 218), (218, 217, 219), (218, 219, 220), (220, 219, 221), (220, 221, 222), (222, 221, 223), (222, 223, 224), (224, 223, 225), (224, 225, 189), (189, 225, 187)])
_uv = me_whl_fr.uv_layers.new(name='UVMap')
_uv.uv.foreach_set('vector', [0.5011, 0.09921, 0.6095, 0.1507, 0.6207, 0.1175, 0.6095, 0.1507, 0.5011, 0.09921, 0.5011, 0.1341, 0.6095, 0.1507, 0.7073, 0.1987, 0.6207, 0.1175, 0.6207, 0.1175, 0.7073, 0.1987, 0.7286, 0.1705, 0.7073, 0.1987, 0.7849, 0.2735, 0.7286, 0.1705, 0.7286, 0.1705, 0.7849, 0.2735, 0.8142, 0.253, 0.7849, 0.2735, 0.8347, 0.3678, 0.8142, 0.253, 0.8142, 0.253, 0.8347, 0.3678, 0.869, 0.3577, 0.8347, 0.3678, 0.8494, 0.4723, 0.869, 0.3577, 0.869, 0.3577, 0.8494, 0.4723, 0.8834, 0.4723, 0.8494, 0.4723, 0.8347, 0.5769, 0.8834, 0.4723, 0.8834, 0.4723, 0.8347, 0.5769, 0.869, 0.587, 0.8347, 0.5769, 0.7849, 0.6711, 0.869, 0.587, 0.869, 0.587, 0.7849, 0.6711, 0.8142, 0.6917, 0.7849, 0.6711, 0.7073, 0.746, 0.8142, 0.6917, 0.8142, 0.6917, 0.7073, 0.746, 0.7286, 0.7742, 0.7073, 0.746, 0.6095, 0.794, 0.7286, 0.7742, 0.7286, 0.7742, 0.6095, 0.794, 0.6207, 0.8272, 0.6095, 0.794, 0.5011, 0.8106, 0.6207, 0.8272, 0.6207, 0.8272, 0.5011, 0.8106, 0.5011, 0.8455, 0.5011, 0.8106, 0.3927, 0.794, 0.5011, 0.8455, 0.5011, 0.8455, 0.3927, 0.794, 0.3815, 0.8272, 0.3927, 0.794, 0.2949, 0.746, 0.3815, 0.8272, 0.3815, 0.8272, 0.2949, 0.746, 0.2737, 0.7742, 0.2949, 0.746, 0.2173, 0.6711, 0.2737, 0.7742, 0.2737, 0.7742, 0.2173, 0.6711, 0.1881, 0.6917, 0.2173, 0.6711, 0.1675, 0.5769, 0.1881, 0.6917, 0.1881, 0.6917, 0.1675, 0.5769, 0.1332, 0.587, 0.1675, 0.5769, 0.1528, 0.4723, 0.1332, 0.587, 0.1332, 0.587, 0.1528, 0.4723, 0.1188, 0.4723, 0.1528, 0.4723, 0.1675, 0.3678, 0.1188, 0.4723, 0.1188, 0.4723, 0.1675, 0.3678, 0.1332, 0.3577, 0.1675, 0.3678, 0.2173, 0.2735, 0.1332, 0.3577, 0.1332, 0.3577, 0.2173, 0.2735, 0.1881, 0.253, 0.2173, 0.2735, 0.2949, 0.1987, 0.1881, 0.253, 0.1881, 0.253, 0.2949, 0.1987, 0.2737, 0.1705, 0.2949, 0.1987, 0.3927, 0.1507, 0.2737, 0.1705, 0.2737, 0.1705, 0.3927, 0.1507, 0.3815, 0.1175, 0.3927, 0.1507, 0.5011, 0.1341, 0.3815, 0.1175, 0.5011, 0.1341, 0.5011, 0.09921, 0.3815, 0.1175, 0.4052, 0.1877, 0.5011, 0.1341, 0.3927, 0.1507, 0.5011, 0.173, 0.5011, 0.1341, 0.4052, 0.1877, 0.5011, 0.173, 0.6095, 0.1507, 0.5011, 0.1341, 0.597, 0.1877, 0.6095, 0.1507, 0.5011, 0.173, 0.597, 0.1877, 0.7073, 0.1987, 0.6095, 0.1507, 0.6836, 0.2302, 0.7073, 0.1987, 0.597, 0.1877, 0.6836, 0.2302, 0.7849, 0.2735, 0.7073, 0.1987, 0.7522, 0.2964, 0.7849, 0.2735, 0.6836, 0.2302, 0.7522, 0.2964, 0.8347, 0.3678, 0.7849, 0.2735, 0.7963, 0.3799, 0.8347, 0.3678, 0.7522, 0.2964, 0.7963, 0.3799, 0.8494, 0.4723, 0.8347, 0.3678, 0.8115, 0.4723, 0.8494, 0.4723, 0.7963, 0.3799, 0.8115, 0.4723, 0.8347, 0.5769, 0.8494, 0.4723, 0.7963, 0.5648, 0.8347, 0.5769, 0.8115, 0.4723, 0.7963, 0.5648, 0.7849, 0.6711, 0.8347, 0.5769, 0.7522, 0.6483, 0.7849, 0.6711, 0.7963, 0.5648, 0.7522, 0.6483, 0.7073, 0.746, 0.7849, 0.6711, 0.6836, 0.7145, 0.7073, 0.746, 0.7522, 0.6483, 0.6836, 0.7145, 0.6095, 0.794, 0.7073, 0.746, 0.597, 0.757, 0.6095, 0.794, 0.6836, 0.7145, 0.597, 0.757, 0.5011, 0.8106, 0.6095, 0.794, 0.5011, 0.7716, 0.5011, 0.8106, 0.597, 0.757, 0.5011, 0.7716, 0.3927, 0.794, 0.5011, 0.8106, 0.4052, 0.757, 0.3927, 0.794, 0.5011, 0.7716, 0.4052, 0.757, 0.2949, 0.746, 0.3927, 0.794, 0.3187, 0.7145, 0.2949, 0.746, 0.4052, 0.757, 0.3187, 0.7145, 0.2173, 0.6711, 0.2949, 0.746, 0.25, 0.6483, 0.2173, 0.6711, 0.3187, 0.7145, 0.25, 0.6483, 0.1675, 0.5769, 0.2173, 0.6711, 0.2059, 0.5648, 0.1675, 0.5769, 0.25, 0.6483, 0.2059, 0.5648, 0.1528, 0.4723, 0.1675, 0.5769, 0.1907, 0.4723, 0.1528, 0.4723, 0.2059, 0.5648, 0.1907, 0.4723, 0.1675, 0.3678, 0.1528, 0.4723, 0.2059, 0.3799, 0.1675, 0.3678, 0.1907, 0.4723, 0.2059, 0.3799, 0.2173, 0.2735, 0.1675, 0.3678, 0.25, 0.2964, 0.2173, 0.2735, 0.2059, 0.3799, 0.25, 0.2964, 0.2949, 0.1987, 0.2173, 0.2735, 0.3187, 0.2302, 0.2949, 0.1987, 0.25, 0.2964, 0.3187, 0.2302, 0.3927, 0.1507, 0.2949, 0.1987, 0.4052, 0.1877, 0.3927, 0.1507, 0.3187, 0.2302, 0.1002, 0.7745, 0.1685, 0.8223, 0.1804, 0.7996, 0.1002, 0.7745, 0.1804, 0.7996, 0.1846, 0.7745, 0.1002, 0.7745, 0.1846, 0.7745, 0.1804, 0.7493, 0.1002, 0.7745, 0.1804, 0.7493, 0.1685, 0.7267, 0.1002, 0.7745, 0.1685, 0.7267, 0.1498, 0.7087, 0.1002, 0.7745, 0.1498, 0.7087, 0.1263, 0.6971, 0.1002, 0.7745, 0.1263, 0.6971, 0.1002, 0.6931, 0.1002, 0.7745, 0.1002, 0.6931, 0.07412, 0.6971, 0.1002, 0.7745, 0.07412, 0.6971, 0.0506, 0.7087, 0.1002, 0.7745, 0.0506, 0.7087, 0.03193, 0.7267, 0.1002, 0.7745, 0.03193, 0.7267, 0.01995, 0.7493, 0.1002, 0.7745, 0.01995, 0.7493, 0.01582, 0.7745, 0.1002, 0.7745, 0.01582, 0.7745, 0.01995, 0.7996, 0.1002, 0.7745, 0.01995, 0.7996, 0.03193, 0.8223, 0.1002, 0.7745, 0.03193, 0.8223, 0.0506, 0.8403, 0.1002, 0.7745, 0.0506, 0.8403, 0.07412, 0.8519, 0.1002, 0.7745, 0.07412, 0.8519, 0.1002, 0.8558, 0.1002, 0.7745, 0.1002, 0.8558, 0.1263, 0.8519, 0.1002, 0.7745, 0.1263, 0.8519, 0.1498, 0.8403, 0.1002, 0.7745, 0.1498, 0.8403, 0.1685, 0.8223, 0.15, 0.9951, 0.2, 0.8825, 0.15, 0.8825, 0.2, 0.9951, 0.2, 0.8825, 0.15, 0.9951, 0.15, 0.9951, 0.15, 0.8825, 0.1, 0.9951, 0.1, 0.9951, 0.15, 0.8825, 0.1, 0.8825, 0.1, 0.9951, 0.1, 0.8825, 0.05, 0.9951, 0.05, 0.9951, 0.1, 0.8825, 0.05, 0.8825, 0.05, 0.9951, 0.05, 0.8825, 0.0, 0.9951, 0.0, 0.9951, 0.05, 0.8825, 0.0, 0.8825, 0.2, 0.9951, 0.25, 0.8825, 0.2, 0.8825, 0.25, 0.9951, 0.25, 0.8825, 0.2, 0.9951, 0.25, 0.9951, 0.3, 0.8825, 0.25, 0.8825, 0.3, 0.9951, 0.3, 0.8825, 0.25, 0.9951, 0.3, 0.9951, 0.35, 0.8825, 0.3, 0.8825, 0.35, 0.9951, 0.35, 0.8825, 0.3, 0.9951, 0.35, 0.9951, 0.4, 0.8825, 0.35, 0.8825, 0.4, 0.9951, 0.4, 0.8825, 0.35, 0.9951, 0.4, 0.9951, 0.45, 0.8825, 0.4, 0.8825, 0.45, 0.9951, 0.45, 0.8825, 0.4, 0.9951, 0.45, 0.9951, 0.5, 0.8825, 0.45, 0.8825, 0.5, 0.9951, 0.5, 0.8825, 0.45, 0.9951, 0.5, 0.9951, 0.55, 0.8825, 0.5, 0.8825, 0.55, 0.9951, 0.55, 0.8825, 0.5, 0.9951, 0.55, 0.9951, 0.6, 0.8825, 0.55, 0.8825, 0.6, 0.9951, 0.6, 0.8825, 0.55, 0.9951, 0.6, 0.9951, 0.65, 0.8825, 0.6, 0.8825, 0.65, 0.9951, 0.65, 0.8825, 0.6, 0.9951, 0.65, 0.9951, 0.7, 0.8825, 0.65, 0.8825, 0.7, 0.9951, 0.7, 0.8825, 0.65, 0.9951, 0.7, 0.9951, 0.75, 0.8825, 0.7, 0.8825, 0.75, 0.9951, 0.75, 0.8825, 0.7, 0.9951, 0.75, 0.9951, 0.8, 0.8825, 0.75, 0.8825, 0.8, 0.9951, 0.8, 0.8825, 0.75, 0.9951, 0.8, 0.9951, 0.85, 0.8825, 0.8, 0.8825, 0.85, 0.9951, 0.85, 0.8825, 0.8, 0.9951, 0.85, 0.9951, 0.9, 0.8825, 0.85, 0.8825, 0.9, 0.9951, 0.9, 0.8825, 0.85, 0.9951, 0.9, 0.9951, 0.95, 0.8825, 0.9, 0.8825, 0.95, 0.9951, 0.95, 0.8825, 0.9, 0.9951, 0.95, 0.9951, 1.0, 0.8825, 0.95, 0.8825, 1.0, 0.9951, 1.0, 0.8825, 0.95, 0.9951, 0.5049, 0.473, 0.7388, 0.397, 0.7039, 0.3284, 0.5049, 0.473, 0.7039, 0.3284, 0.6495, 0.274, 0.5049, 0.473, 0.6495, 0.274, 0.5809, 0.239, 0.5049, 0.473, 0.7495, 0.473, 0.7388, 0.397, 0.5049, 0.473, 0.7388, 0.549, 0.7495, 0.473, 0.5049, 0.473, 0.7039, 0.6176, 0.7388, 0.549, 0.5049, 0.473, 0.6495, 0.672, 0.7039, 0.6176, 0.5049, 0.473, 0.5809, 0.7069, 0.6495, 0.672, 0.5049, 0.473, 0.5809, 0.239, 0.5049, 0.2284, 0.5049, 0.473, 0.5049, 0.2284, 0.4289, 0.239, 0.5049, 0.473, 0.4289, 0.239, 0.3603, 0.274, 0.5049, 0.473, 0.3603, 0.274, 0.3059, 0.3284, 0.5049, 0.473, 0.3059, 0.3284, 0.2709, 0.397, 0.5049, 0.473, 0.2709, 0.397, 0.2602, 0.473, 0.5049, 0.473, 0.2602, 0.473, 0.2709, 0.549, 0.5049, 0.473, 0.2709, 0.549, 0.3059, 0.6176, 0.5049, 0.473, 0.3059, 0.6176, 0.3603, 0.672, 0.5049, 0.473, 0.3603, 0.672, 0.4289, 0.7069, 0.5049, 0.473, 0.4289, 0.7069, 0.5049, 0.7176, 0.5049, 0.473, 0.5049, 0.7176, 0.5809, 0.7069, 0.4, 0.06693, 0.35, 0.00814, 0.4, 0.00814, 0.35, 0.06693, 0.35, 0.00814, 0.4, 0.06693, 0.4, 0.06693, 0.4, 0.00814, 0.45, 0.06693, 0.45, 0.06693, 0.4, 0.00814, 0.45, 0.00814, 0.45, 0.06693, 0.45, 0.00814, 0.5, 0.06693, 0.5, 0.06693, 0.45, 0.00814, 0.5, 0.00814, 0.5, 0.06693, 0.5, 0.00814, 0.55, 0.06693, 0.55, 0.06693, 0.5, 0.00814, 0.55, 0.00814, 0.55, 0.06693, 0.55, 0.00814, 0.6, 0.06693, 0.6, 0.06693, 0.55, 0.00814, 0.6, 0.00814, 0.6, 0.06693, 0.6, 0.00814, 0.65, 0.06693, 0.65, 0.06693, 0.6, 0.00814, 0.65, 0.00814, 0.65, 0.06693, 0.65, 0.00814, 0.7, 0.06693, 0.7, 0.06693, 0.65, 0.00814, 0.7, 0.00814, 0.7, 0.06693, 0.7, 0.00814, 0.75, 0.06693, 0.75, 0.06693, 0.7, 0.00814, 0.75, 0.00814, 0.75, 0.06693, 0.75, 0.00814, 0.8, 0.06693, 0.8, 0.06693, 0.75, 0.00814, 0.8, 0.00814, 0.8, 0.06693, 0.8, 0.00814, 0.85, 0.06693, 0.85, 0.06693, 0.8, 0.00814, 0.85, 0.00814, 0.85, 0.06693, 0.85, 0.00814, 0.9, 0.06693, 0.9, 0.06693, 0.85, 0.00814, 0.9, 0.00814, 0.9, 0.06693, 0.9, 0.00814, 0.95, 0.06693, 0.95, 0.06693, 0.9, 0.00814, 0.95, 0.00814, 0.95, 0.06693, 0.95, 0.00814, 1.0, 0.06693, 1.0, 0.06693, 0.95, 0.00814, 1.0, 0.00814, 0.15, 0.06693, 0.1, 0.00814, 0.15, 0.00814, 0.1, 0.06693, 0.1, 0.00814, 0.15, 0.06693, 0.15, 0.06693, 0.15, 0.00814, 0.2, 0.06693, 0.2, 0.06693, 0.15, 0.00814, 0.2, 0.00814, 0.2, 0.06693, 0.2, 0.00814, 0.25, 0.06693, 0.25, 0.06693, 0.2, 0.00814, 0.25, 0.00814, 0.1, 0.06693, 0.05, 0.00814, 0.1, 0.00814, 0.05, 0.06693, 0.05, 0.00814, 0.1, 0.06693, 0.05, 0.06693, -2.98e-08, 0.00814, 0.05, 0.00814, -2.98e-08, 0.06693, -2.98e-08, 0.00814, 0.05, 0.06693, 0.25, 0.06693, 0.25, 0.00814, 0.3, 0.06693, 0.3, 0.06693, 0.25, 0.00814, 0.3, 0.00814, 0.3, 0.06693, 0.3, 0.00814, 0.35, 0.06693, 0.35, 0.06693, 0.3, 0.00814, 0.35, 0.00814, 0.8843, 0.2491, 0.863, 0.2414, 0.8835, 0.2514, 0.8645, 0.2394, 0.863, 0.2414, 0.8843, 0.2491, 0.8843, 0.2491, 0.8835, 0.2514, 0.9061, 0.2524, 0.9061, 0.2524, 0.8835, 0.2514, 0.9061, 0.2549, 0.9061, 0.2524, 0.9061, 0.2549, 0.928, 0.2491, 0.928, 0.2491, 0.9061, 0.2549, 0.9288, 0.2514, 0.928, 0.2491, 0.9288, 0.2514, 0.9478, 0.2394, 0.9478, 0.2394, 0.9288, 0.2514, 0.9493, 0.2414, 0.9478, 0.2394, 0.9493, 0.2414, 0.9634, 0.2243, 0.9634, 0.2243, 0.9493, 0.2414, 0.9655, 0.2257, 0.9634, 0.2243, 0.9655, 0.2257, 0.9735, 0.2052, 0.9735, 0.2052, 0.9655, 0.2257, 0.9759, 0.206, 0.9735, 0.2052, 0.9759, 0.206, 0.9769, 0.1841, 0.9769, 0.1841, 0.9759, 0.206, 0.9795, 0.1841, 0.9769, 0.1841, 0.9795, 0.1841, 0.9735, 0.1631, 0.9735, 0.1631, 0.9795, 0.1841, 0.9759, 0.1623, 0.9735, 0.1631, 0.9759, 0.1623, 0.9634, 0.144, 0.9634, 0.144, 0.9759, 0.1623, 0.9655, 0.1426, 0.9634, 0.144, 0.9655, 0.1426, 0.9478, 0.1289, 0.9478, 0.1289, 0.9655, 0.1426, 0.9493, 0.1269, 0.9478, 0.1289, 0.9493, 0.1269, 0.928, 0.1192, 0.928, 0.1192, 0.9493, 0.1269, 0.9288, 0.1169, 0.928, 0.1192, 0.9288, 0.1169, 0.9061, 0.1159, 0.9061, 0.1159, 0.9288, 0.1169, 0.9061, 0.1134, 0.9061, 0.1159, 0.9061, 0.1134, 0.8843, 0.1192, 0.8843, 0.1192, 0.9061, 0.1134, 0.8835, 0.1169, 0.8843, 0.1192, 0.8835, 0.1169, 0.8645, 0.1289, 0.8645, 0.1289, 0.8835, 0.1169, 0.863, 0.1269, 0.8645, 0.1289, 0.863, 0.1269, 0.8489, 0.144, 0.8489, 0.144, 0.863, 0.1269, 0.8468, 0.1426, 0.8489, 0.144, 0.8468, 0.1426, 0.8388, 0.1631, 0.8388, 0.1631, 0.8468, 0.1426, 0.8364, 0.1623, 0.8388, 0.1631, 0.8364, 0.1623, 0.8354, 0.1841, 0.8354, 0.1841, 0.8364, 0.1623, 0.8328, 0.1841, 0.8354, 0.1841, 0.8328, 0.1841, 0.8388, 0.2052, 0.8388, 0.2052, 0.8328, 0.1841, 0.8364, 0.206, 0.8388, 0.2052, 0.8364, 0.206, 0.8489, 0.2243, 0.8489, 0.2243, 0.8364, 0.206, 0.8468, 0.2257, 0.8489, 0.2243, 0.8468, 0.2257, 0.8645, 0.2394, 0.8645, 0.2394, 0.8468, 0.2257, 0.863, 0.2414])
me_whl_fr.materials.append(mat_camaro_wheels)
me_whl_fr.use_remesh_preserve_volume = False
me_whl_fr.use_remesh_preserve_attributes = False
me_whl_fr.use_mirror_vertex_groups = False
me_whl_fr.update()

# ---- objects
ob_left_wheel = bpy.data.objects.new('Left Wheel', me_whl_fl)
ob_right_wheel = bpy.data.objects.new('Right Wheel', me_whl_fr)

# ---- transforms, parenting, visibility, modifiers, constraints
ob_left_wheel.location = (0.0, 0.0, 0.0)
ob_left_wheel.rotation_euler = (1.571, -0.0, 0.0)
ob_left_wheel.lineart.crease_threshold = 0.0
ob_right_wheel.location = (0.0, 0.0, 0.0)
ob_right_wheel.rotation_euler = (1.571, -0.0, 0.0)
ob_right_wheel.lineart.crease_threshold = 0.0

# ---- collection membership
col_collection_1.objects.link(ob_left_wheel)
col_collection_1.objects.link(ob_right_wheel)

# ---- scene / render settings (as saved in the file)
scene.frame_start = 1; scene.frame_end = 250; scene.frame_set(1)
scene.render.engine = 'BLENDER_EEVEE_NEXT'
scene.render.resolution_percentage = 50
scene.render.dither_intensity = 0.0
scene.cycles.use_denoising = False
scene.cycles.samples = 10
scene.cycles.sampling_pattern = 'TABULATED_SOBOL'
scene.cycles.light_sampling_threshold = 0.0
scene.cycles.use_adaptive_sampling = False
scene.cycles.use_light_tree = False
scene.cycles.blur_glossy = 0.0
scene.cycles.pixel_filter_type = 'GAUSSIAN'
scene.cycles.sample_clamp_indirect = 0.0
scene.view_settings.view_transform = 'Standard'
bpy.context.view_layer.update()

# ---- added for rendering (the .blend has no active camera and no usable light): camera, sun
cam_auto = bpy.data.cameras.new('AutoCamera')
cam_auto.lens = 50.0
cam_auto.sensor_width = 36.0
cam_auto.clip_end = 1000.0
ob_auto_camera = bpy.data.objects.new('AutoCamera', cam_auto)
scene.collection.objects.link(ob_auto_camera)
ob_auto_camera.location = (0.95264, -1.13879, 0.764476)
ob_auto_camera.rotation_euler = (1.09748, -7.21219e-08, 0.694738)
scene.camera = ob_auto_camera
light_auto_sun = bpy.data.lights.new('AutoSun', 'SUN')
light_auto_sun.energy = 3.0
light_auto_sun.angle = 0.0523599
ob_auto_sun = bpy.data.objects.new('AutoSun', light_auto_sun)
scene.collection.objects.link(ob_auto_sun)
ob_auto_sun.rotation_euler = (0.872665, 0.174533, 0.523599)
bpy.context.view_layer.update()
